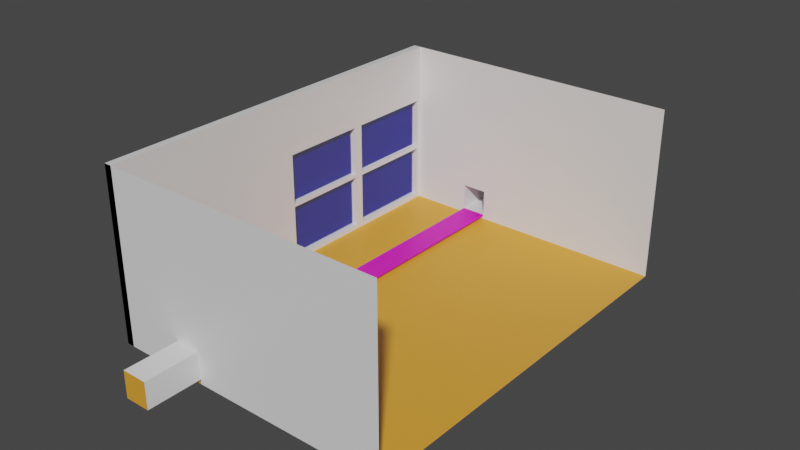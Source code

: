 # Source: shop2.blend  (saved by Blender 2.91.10; exported with 4.5.12 LTS)
import bpy
from mathutils import Matrix  # noqa: F401  (used for matrix-valued properties, if any)

bpy.ops.wm.read_factory_settings(use_empty=True)
scene = bpy.context.scene
scene.name = 'Scene'

# ---- collections
col_collection = bpy.data.collections.new('Collection'); scene.collection.children.link(col_collection)

# ---- materials (node trees are filled in below, after node groups)
mat_material = bpy.data.materials.new('Material')
mat_material.alpha_threshold = 0.0
mat_material.use_transparent_shadow = False
mat_material.line_color = (0.0, 0.0, 0.0, 1.0)
mat_material_001 = bpy.data.materials.new('Material.001')
mat_material_001.use_transparent_shadow = False
mat_material_002 = bpy.data.materials.new('Material.002')
mat_material_002.use_transparent_shadow = False
mat_material_003 = bpy.data.materials.new('Material.003')
mat_material_003.use_transparent_shadow = False

# ---- material node trees
mat_material.use_nodes = True; mat_material.node_tree.nodes.clear()
_N = mat_material.node_tree.nodes; _L = mat_material.node_tree.links
n0 = _N.new('ShaderNodeOutputMaterial'); n0.name = 'Material Output'; n0.location = (300, 300)
n1 = _N.new('ShaderNodeBsdfPrincipled'); n1.name = 'Principled BSDF'; n1.location = (10, 300)
n1.distribution = 'GGX'
n1.subsurface_method = 'BURLEY'
n1.inputs[2].default_value = 0.4
n1.inputs[3].default_value = 1.45
n1.inputs[27].default_value = (0.0, 0.0, 0.0, 1.0)
n1.inputs[28].default_value = 1.0
_L.new(n1.outputs[0], n0.inputs[0])
n0.is_active_output = True
mat_material_001.use_nodes = True; mat_material_001.node_tree.nodes.clear()
_N = mat_material_001.node_tree.nodes; _L = mat_material_001.node_tree.links
n0 = _N.new('ShaderNodeBsdfPrincipled'); n0.name = 'Principled BSDF'; n0.location = (10, 300)
n0.distribution = 'GGX'
n0.subsurface_method = 'BURLEY'
n0.inputs[0].default_value = (0.8, 0.348, 0.03479, 1.0)
n0.inputs[3].default_value = 1.45
n0.inputs[27].default_value = (0.0, 0.0, 0.0, 1.0)
n0.inputs[28].default_value = 1.0
n1 = _N.new('ShaderNodeOutputMaterial'); n1.name = 'Material Output'; n1.location = (300, 300)
_L.new(n0.outputs[0], n1.inputs[0])
n1.is_active_output = True
mat_material_002.use_nodes = True; mat_material_002.node_tree.nodes.clear()
_N = mat_material_002.node_tree.nodes; _L = mat_material_002.node_tree.links
n0 = _N.new('ShaderNodeBsdfPrincipled'); n0.name = 'Principled BSDF'; n0.location = (10, 300)
n0.distribution = 'GGX'
n0.subsurface_method = 'BURLEY'
n0.inputs[0].default_value = (0.005086, 0.0, 0.8, 1.0)
n0.inputs[3].default_value = 1.45
n0.inputs[4].default_value = 0.2995
n0.inputs[27].default_value = (0.0, 0.0, 0.0, 1.0)
n0.inputs[28].default_value = 1.0
n1 = _N.new('ShaderNodeOutputMaterial'); n1.name = 'Material Output'; n1.location = (300, 300)
_L.new(n0.outputs[0], n1.inputs[0])
n1.is_active_output = True
mat_material_003.use_nodes = True; mat_material_003.node_tree.nodes.clear()
_N = mat_material_003.node_tree.nodes; _L = mat_material_003.node_tree.links
n0 = _N.new('ShaderNodeBsdfPrincipled'); n0.name = 'Principled BSDF'; n0.location = (10, 300)
n0.distribution = 'GGX'
n0.subsurface_method = 'BURLEY'
n0.inputs[0].default_value = (0.8, 0.007772, 0.5223, 1.0)
n0.inputs[3].default_value = 1.45
n0.inputs[27].default_value = (0.0, 0.0, 0.0, 1.0)
n0.inputs[28].default_value = 1.0
n1 = _N.new('ShaderNodeOutputMaterial'); n1.name = 'Material Output'; n1.location = (300, 300)
_L.new(n0.outputs[0], n1.inputs[0])
n1.is_active_output = True

# ---- world
world_world = bpy.data.worlds.new('World'); scene.world = world_world
world_world.use_nodes = True; world_world.node_tree.nodes.clear()
_N = world_world.node_tree.nodes; _L = world_world.node_tree.links
n0 = _N.new('ShaderNodeOutputWorld'); n0.name = 'World Output'; n0.location = (300, 300)
n1 = _N.new('ShaderNodeBackground'); n1.name = 'Background'; n1.location = (10, 300)
n1.inputs[0].default_value = (0.05088, 0.05088, 0.05088, 1.0)
_L.new(n1.outputs[0], n0.inputs[0])
n0.is_active_output = True
world_world.color = (0.05088, 0.05088, 0.05088)
world_world.use_sun_shadow = False
world_world.sun_shadow_jitter_overblur = 0.0

# ---- meshes
me_cube = bpy.data.meshes.new('Cube')
me_cube.from_pydata([(1.682, 1.277, 1.0), (1.682, 1.277, -1.0), (1.682, -1.277, 1.0), (1.682, -1.277, -1.0), (-1.682, 1.277, 1.0), (-1.682, 1.277, -1.0), (-1.682, -1.277, 1.0), (-1.682, -1.277, -1.0), (-1.682, 0.6386, -1.0), (-1.682, 0.0, -1.0), (-1.682, -0.6386, -1.0), (-1.682, -0.6386, 1.0), (-1.682, 0.0, 1.0), (-1.682, 0.6386, 1.0), (1.682, -0.6386, -1.0), (1.682, 0.0, -1.0), (1.682, 0.6386, -1.0), (1.682, 1.277, -0.2797), (1.682, 1.277, -0.9463), (-1.682, -1.277, -0.9463), (-1.682, -1.277, -0.2797), (1.682, -1.277, -0.2797), (1.682, -1.277, -0.9463), (-1.682, 1.277, -0.2797), (-1.682, 1.277, -0.9463), (-0.8681, 1.277, -0.9463), (-0.8681, -0.6386, -1.0), (-1.682, 0.0, -0.2797), (-1.682, 0.0, -0.9463), (-1.682, 0.6386, -0.2797), (-1.682, 0.6069, -1.0), (-1.682, 0.03168, -1.0), (-1.682, 0.03168, 1.0), (-1.682, 0.6069, 1.0), (1.682, 0.03168, -1.0), (1.682, 0.6069, -1.0), (-1.682, 0.03168, -0.9463), (-1.682, 0.6069, -0.9463), (-1.682, 0.03168, -0.2797), (-1.682, 0.6069, -0.2797), (1.682, 1.277, -0.3193), (-1.682, -1.277, -0.3193), (1.682, -1.277, -0.3193), (-1.682, 1.277, -0.3193), (-0.5716, -0.6386, -1.0), (-1.682, 0.0, -0.3193), (-1.682, 0.03168, -0.3193), (-1.682, 0.6069, -0.3193), (-1.682, 0.6684, 1.0), (-1.682, 1.247, 1.0), (1.682, 0.6684, -1.0), (1.682, 1.247, -1.0), (-1.682, 1.247, -1.0), (-1.682, 0.6684, -1.0), (-1.682, 0.6684, -0.9463), (-1.682, 1.247, -0.9463), (-1.682, 0.6684, -0.2797), (-1.682, 1.247, -0.2797), (-1.682, 0.6684, -0.3193), (-1.682, 1.247, -0.3193), (-1.682, 1.277, -0.9463), (-1.682, 1.277, -1.0), (-1.682, 0.6684, -1.0), (-1.682, 0.6386, -1.0), (-1.682, 0.03168, -1.0), (-1.682, 0.0, -1.0), (-1.682, 0.0, -0.9463), (-0.8681, -2.98e-08, -1.0), (-1.682, 1.277, -0.3193), (-1.682, 0.0, -0.3193), (-0.5716, -2.98e-08, -1.0), (-1.682, 0.6069, -0.9463), (-1.682, 0.6069, -0.2797), (-1.682, 0.6386, -0.2797), (-1.682, 1.247, -0.9463), (-1.682, 1.247, -0.2797), (-1.682, 1.277, -0.2797), (-1.682, 0.6069, -1.0), (-1.682, 0.03168, -0.9463), (-1.682, 0.0, -0.2797), (-1.682, 0.03168, -0.2797), (-1.682, 0.03168, -0.3193), (-1.682, 0.6069, -0.3193), (-1.682, 1.247, -0.3193), (-1.682, 1.247, -1.0), (-1.682, 0.6684, -0.9463), (-1.682, 0.6684, -0.2797), (-1.682, 0.6684, -0.3193), (-1.682, -1.277, 0.3602), (1.682, 1.277, 0.3602), (1.682, -1.277, 0.3602), (-1.682, 1.277, 0.3602), (-0.8681, 0.6386, -1.0), (-0.5716, 0.6386, -1.0), (-0.5716, 1.277, 1.0), (-0.8681, 1.277, 1.0), (-0.5716, -1.277, -1.0), (-0.8681, -1.277, -1.0), (-0.8681, -1.277, 1.0), (1.682, 1.277, 0.3181), (1.682, -1.277, 0.3181), (-1.682, 1.277, 0.3181), (-0.5716, -1.277, 1.0), (-0.8681, 1.277, -1.0), (-0.5716, 1.277, -1.0), (-1.682, 0.03168, 0.3181), (-1.682, 0.6069, 0.3181), (-1.682, 0.6684, 0.3181), (-1.682, 1.247, 0.3181), (-1.682, -1.277, 0.3181), (-1.592, -0.6386, -1.0), (-1.592, -1.277, -1.0), (-1.592, -1.277, 0.3602), (-1.592, -1.277, 1.0), (-1.592, 1.247, 1.0), (-1.592, 1.277, 1.0), (-1.592, 0.0, -1.0), (-1.592, -0.6386, 1.0), (-1.592, 0.0, 1.0), (-1.592, 0.6069, 1.0), (-1.592, 0.6386, 1.0), (-1.592, -0.6386, -0.9463), (-1.592, 0.0, -0.9463), (-1.592, -1.277, -0.9463), (-1.592, -1.277, -0.3193), (-1.592, -1.277, -0.2797), (-1.592, 1.277, 0.3181), (-1.592, 1.277, -0.2797), (-1.592, -0.6386, 0.3181), (-1.592, -0.6386, -0.2797), (-1.592, -0.6386, -0.3193), (-1.592, 0.0, 0.3181), (-1.592, 0.0, -0.2797), (-1.592, 0.0, -0.3193), (-1.592, 0.6386, 0.3181), (-1.592, 0.6386, -0.2797), (-1.592, 0.6069, -0.2797), (-1.592, 1.247, -0.2797), (-1.592, 0.03168, 1.0), (-1.592, 0.03168, -0.2797), (-1.592, 0.03168, 0.3181), (-1.592, 0.6069, 0.3181), (-1.592, 0.6684, 1.0), (-1.592, 0.6684, -0.2797), (-1.592, 0.6684, 0.3181), (-1.592, 1.247, 0.3181), (-1.592, 1.277, -0.9463), (-1.592, 1.277, -1.0), (-1.592, 0.6684, -1.0), (-1.592, 0.6386, -1.0), (-1.592, 0.03168, -1.0), (-1.592, 0.0, -1.0), (-1.592, 0.0, -0.9463), (-1.592, 0.6386, -0.9463), (-1.592, 1.277, -0.3193), (-1.592, 0.0, -0.3193), (-1.592, 0.6386, -0.3193), (-1.592, 0.6069, -0.9463), (-1.592, 0.6069, -0.2797), (-1.592, 0.6386, -0.2797), (-1.592, 1.247, -0.9463), (-1.592, 1.247, -0.2797), (-1.592, 1.277, -0.2797), (-1.592, 0.6069, -1.0), (-1.592, 0.03168, -0.9463), (-1.592, 0.0, -0.2797), (-1.592, 0.03168, -0.2797), (-1.592, 0.03168, -0.3193), (-1.592, 0.6069, -0.3193), (-1.592, 1.247, -0.3193), (-1.592, 1.247, -1.0), (-1.592, 0.6684, -0.9463), (-1.592, 0.6684, -0.2797), (-1.592, 0.6684, -0.3193), (-1.592, -1.277, 0.3181), (-1.592, 1.277, 0.3602), (-1.592, -0.6386, 0.3602), (-1.592, 0.0, 0.3602), (-1.592, 0.6386, 0.3602), (-1.592, 0.03168, 0.3602), (-1.592, 0.6069, 0.3602), (-1.592, 0.6684, 0.3602), (-1.592, 1.247, 0.3602), (-0.5716, 1.277, -0.9463), (-0.8681, 1.277, -0.2797), (-0.5716, 1.277, -0.2797), (-0.5716, -1.277, -0.9463), (-0.8681, -1.277, -0.9463), (-0.5716, -1.277, -0.2797), (-0.8681, -1.277, -0.2797), (-0.5716, 0.6069, -1.0), (-0.8681, 0.6069, -1.0), (-0.5716, 0.03168, -1.0), (-0.8681, 0.03168, -1.0), (-0.5716, -1.277, -0.3193), (-0.8681, -1.277, -0.3193), (-0.8681, 1.277, -0.3193), (-0.5716, 1.277, -0.3193), (-0.5716, 1.247, -1.0), (-0.8681, 1.247, -1.0), (-0.5716, 0.6684, -1.0), (-0.8681, 0.6684, -1.0), (-0.8681, 1.277, 0.3602), (-0.5716, 1.277, 0.3602), (-0.5716, -1.277, 0.3602), (-0.8681, -1.277, 0.3602), (-0.5716, -1.277, 0.3181), (-0.8681, -1.277, 0.3181), (-0.8681, 1.277, 0.3181), (-0.5716, 1.277, 0.3181), (1.682, 1.277, -0.6328), (-1.682, 1.277, -0.6328), (-1.682, 1.247, -0.6328), (-1.682, 1.277, -0.6328), (-1.682, 1.247, -0.6328), (-1.592, 1.277, -0.6328), (-1.592, 1.247, -0.6328), (-0.8681, 1.277, -0.6328), (-0.5716, 1.277, -0.6328), (1.682, -1.277, -0.6328), (-1.682, 0.0, -0.6328), (-1.682, 0.03168, -0.6328), (-1.682, -1.277, -0.6328), (-1.682, 0.0, -0.6328), (-1.682, 0.03168, -0.6328), (-1.592, -0.6386, -0.6328), (-1.592, 0.0, -0.6328), (-1.592, -1.277, -0.6328), (-1.592, 0.0, -0.6328), (-1.592, 0.03168, -0.6328), (-0.5716, -1.277, -0.6328), (-0.8681, -1.277, -0.6328), (-0.8681, 1.63, -0.9463), (-0.5716, 1.63, -0.9463), (-0.8681, 1.63, -0.6328), (-0.5716, 1.63, -0.6328), (-0.5716, -1.632, -0.9463), (-0.8681, -1.632, -0.9463), (-0.5716, -1.632, -0.6328), (-0.8681, -1.632, -0.6328), (-1.665, 0.03168, 0.3181), (-1.665, 0.03168, -0.2797), (-1.665, 0.6069, 0.3181), (-1.665, 0.6069, -0.2797), (-1.665, 0.6684, 0.3181), (-1.665, 0.6684, -0.2797), (-1.665, 1.247, 0.3181), (-1.665, 1.247, -0.2797), (-1.665, 0.03168, -0.9463), (-1.665, 0.6069, -0.9463), (-1.665, 0.03168, -0.2797), (-1.665, 0.6069, -0.2797), (-1.665, 0.03168, -0.6328), (-1.665, 0.6069, -0.3193), (-1.665, 0.03168, -0.3193), (-1.665, 0.6684, -0.9463), (-1.665, 1.247, -0.9463), (-1.665, 0.6684, -0.2797), (-1.665, 1.247, -0.2797), (-1.665, 0.6684, -0.3193), (-1.665, 1.247, -0.3193), (-1.665, 1.247, -0.6328), (-0.8681, 1.277, -1.0), (-0.5716, 1.277, -1.0), (-0.8681, -1.277, -1.0), (-0.5716, -1.277, -1.0), (-0.5716, 0.6386, -1.0), (-0.8681, 0.6386, -1.0), (-0.5716, -2.98e-08, -1.0), (-0.8681, -2.98e-08, -1.0), (-0.5716, -0.6386, -1.0), (-0.8681, -0.6386, -1.0), (-0.5716, 0.6069, -1.0), (-0.8681, 0.6069, -1.0), (-0.5716, 0.03168, -1.0), (-0.8681, 0.03168, -1.0), (-0.5716, 1.247, -1.0), (-0.8681, 1.247, -1.0), (-0.5716, 0.6684, -1.0), (-0.8681, 0.6684, -1.0), (-0.8681, 1.277, -0.9665), (-0.5716, 1.277, -0.9665), (-0.5716, -1.277, -0.9665), (-0.8681, -1.277, -0.9665)], [], [(205, 88, 6, 98), (56, 143, 135, 29), (44, 96, 3, 14), (203, 89, 0, 94), (200, 93, 16, 50), (192, 70, 15, 34), (70, 44, 14, 15), (83, 169, 173, 87), (33, 119, 120, 13), (9, 65, 66, 28), (59, 83, 87, 58), (75, 161, 162, 76), (11, 117, 118, 12), (29, 135, 136, 39), (39, 136, 141, 106), (104, 1, 18, 183), (197, 40, 17, 185), (30, 77, 64, 31), (45, 69, 79, 27), (97, 7, 19, 187), (195, 41, 20, 189), (27, 79, 80, 38), (8, 63, 77, 30), (220, 223, 69, 45), (36, 78, 71, 37), (6, 113, 117, 11), (93, 190, 35, 16), (190, 192, 34, 35), (56, 86, 75, 57), (231, 222, 41, 195), (23, 76, 68, 43), (218, 210, 40, 197), (105, 140, 139, 38), (72, 158, 159, 73), (29, 73, 86, 56), (54, 85, 74, 55), (24, 60, 61, 5), (47, 82, 81, 46), (57, 75, 76, 23), (31, 64, 65, 9), (104, 198, 51, 1), (198, 200, 50, 51), (73, 159, 172, 86), (85, 171, 160, 74), (220, 226, 122, 28), (223, 228, 155, 69), (48, 142, 114, 49), (213, 215, 146, 60), (20, 125, 174, 109), (13, 120, 142, 48), (49, 114, 115, 4), (38, 139, 132, 27), (65, 151, 152, 66), (4, 115, 175, 91), (101, 126, 127, 23), (38, 80, 72, 39), (5, 61, 84, 52), (58, 87, 85, 54), (221, 224, 78, 36), (52, 84, 62, 53), (211, 213, 60, 24), (53, 62, 63, 8), (212, 214, 83, 59), (37, 71, 82, 47), (39, 72, 73, 29), (60, 146, 147, 61), (109, 174, 112, 88), (57, 137, 145, 108), (88, 112, 113, 6), (41, 124, 125, 20), (32, 138, 119, 33), (209, 99, 89, 203), (107, 144, 143, 56), (207, 109, 88, 205), (189, 20, 109, 207), (7, 111, 123, 19), (185, 17, 99, 209), (12, 118, 138, 32), (69, 155, 165, 79), (91, 175, 126, 101), (76, 162, 154, 68), (182, 175, 115, 114), (112, 176, 117, 113), (176, 177, 118, 117), (180, 178, 120, 119), (110, 116, 122, 121), (130, 133, 132, 129), (111, 110, 121, 123), (124, 130, 129, 125), (177, 179, 138, 118), (179, 180, 119, 138), (227, 225, 130, 124), (225, 226, 133, 130), (178, 181, 142, 120), (181, 182, 114, 142), (163, 149, 153, 157), (168, 156, 159, 158), (170, 147, 146, 160), (169, 154, 162, 161), (155, 167, 166, 165), (167, 168, 158, 166), (151, 150, 164, 152), (150, 163, 157, 164), (228, 229, 167, 155), (216, 215, 154, 169), (157, 153, 156, 168), (153, 171, 173, 156), (156, 173, 172, 159), (173, 169, 161, 172), (149, 148, 171, 153), (148, 170, 160, 171), (144, 145, 182, 181), (134, 144, 181, 178), (140, 141, 180, 179), (131, 140, 179, 177), (141, 134, 178, 180), (128, 131, 177, 176), (174, 128, 176, 112), (145, 126, 175, 182), (137, 127, 126, 145), (125, 129, 128, 174), (129, 132, 131, 128), (136, 135, 134, 141), (132, 139, 140, 131), (135, 143, 144, 134), (106, 141, 140, 105), (87, 173, 171, 85), (214, 216, 169, 83), (108, 145, 144, 107), (222, 227, 124, 41), (78, 164, 157, 71), (79, 165, 166, 80), (80, 166, 158, 72), (224, 229, 164, 78), (27, 132, 133, 45), (23, 127, 137, 57), (71, 157, 168, 82), (28, 122, 116, 9), (23, 184, 208, 101), (184, 185, 209, 208), (21, 188, 206, 100), (188, 189, 207, 206), (100, 206, 204, 90), (206, 207, 205, 204), (101, 208, 202, 91), (208, 209, 203, 202), (52, 53, 201, 199), (192, 274, 268, 70), (5, 52, 199, 103), (193, 275, 273, 191), (211, 217, 196, 43), (217, 218, 197, 196), (219, 230, 194, 42), (230, 231, 195, 194), (30, 31, 193, 191), (201, 279, 277, 199), (8, 30, 191, 92), (67, 269, 275, 193), (42, 194, 188, 21), (194, 195, 189, 188), (3, 96, 186, 22), (43, 196, 184, 23), (196, 197, 185, 184), (5, 103, 25, 24), (103, 104, 183, 25), (9, 10, 26, 67), (96, 265, 264, 97), (31, 9, 67, 193), (44, 270, 265, 96), (53, 8, 92, 201), (70, 268, 270, 44), (91, 202, 95, 4), (202, 203, 94, 95), (10, 7, 97, 26), (97, 264, 271, 26), (90, 204, 102, 2), (204, 205, 98, 102), (25, 232, 234, 217), (24, 25, 217, 211), (74, 160, 216, 214), (160, 146, 215, 216), (55, 74, 214, 212), (43, 68, 213, 211), (68, 154, 215, 213), (183, 18, 210, 218), (186, 236, 238, 230), (22, 186, 230, 219), (81, 167, 229, 224), (19, 123, 227, 222), (152, 164, 229, 228), (121, 122, 226, 225), (123, 121, 225, 227), (46, 81, 224, 221), (66, 152, 228, 223), (45, 133, 226, 220), (187, 19, 222, 231), (28, 66, 223, 220), (232, 233, 235, 234), (183, 233, 232, 25), (218, 235, 233, 183), (217, 234, 235, 218), (236, 237, 239, 238), (187, 237, 236, 186), (231, 239, 237, 187), (230, 238, 239, 231), (242, 240, 241, 250, 251, 243), (244, 245, 257, 258, 247, 246), (255, 256, 261, 260, 259), (252, 248, 249, 253, 254), (139, 166, 250, 241), (158, 136, 243, 251), (168, 167, 254, 253), (172, 257, 245, 143), (137, 247, 258, 161), (161, 258, 257, 172), (97, 187, 186, 96), (277, 279, 278, 276), (262, 277, 276, 263), (273, 275, 274, 272), (267, 273, 272, 266), (269, 271, 270, 268), (275, 269, 268, 274), (279, 267, 266, 278), (271, 264, 265, 270), (198, 276, 278, 200), (190, 272, 274, 192), (92, 267, 279, 201), (199, 277, 262, 103), (191, 273, 267, 92), (200, 278, 266, 93), (103, 262, 263, 104), (104, 263, 276, 198), (93, 266, 272, 190), (26, 271, 269, 67), (187, 186, 282, 283), (281, 280, 283, 282), (183, 25, 280, 281), (25, 187, 283, 280), (186, 183, 281, 282), (25, 187, 186, 183)])
me_cube.polygons.foreach_set('material_index', [0, 0, 1, 0, 1, 1, 1, 0, 0, 0, 0, 0, 0, 0, 0, 0, 0, 0, 0, 0, 0, 0, 0, 0, 0, 0, 1, 1, 0, 0, 0, 0, 0, 0, 0, 0, 0, 0, 0, 0, 1, 1, 0, 0, 0, 0, 0, 0, 0, 0, 0, 0, 0, 0, 0, 0, 0, 0, 0, 0, 0, 0, 0, 0, 0, 0, 0, 0, 0, 0, 0, 0, 0, 0, 0, 0, 0, 0, 0, 0, 0, 0, 0, 0, 0, 0, 0, 0, 0, 0, 0, 0, 0, 0, 0, 0, 0, 0, 0, 0, 0, 0, 0, 0, 0, 0, 0, 0, 0, 0, 0, 0, 0, 0, 0, 0, 0, 0, 0, 0, 0, 0, 0, 0, 0, 0, 0, 0, 0, 0, 0, 0, 0, 0, 0, 0, 0, 0, 0, 0, 0, 0, 0, 0, 0, 0, 1, 1, 1, 1, 0, 0, 0, 0, 1, 1, 1, 1, 0, 0, 0, 0, 0, 0, 0, 1, 1, 1, 1, 1, 1, 0, 0, 1, 1, 0, 0, 0, 0, 0, 0, 0, 0, 0, 0, 0, 0, 0, 0, 0, 0, 0, 0, 0, 0, 0, 0, 0, 0, 0, 0, 1, 0, 0, 0, 2, 2, 2, 2, 0, 0, 0, 0, 0, 0, 1, 1, 1, 1, 1, 1, 1, 1, 1, 1, 1, 1, 1, 1, 1, 0, 1, 1, 1, 1, 3, 0, 3, 3, 3])
_uv = me_cube.uv_layers.new(name='UVMap')
_uv.uv.foreach_set('vector', [0.545, 0.9844, 0.545, 1.0, 0.625, 1.0, 0.625, 0.9844, 0.465, 0.2083, 0.465, 0.2083, 0.465, 0.1875, 0.465, 0.1875, 0.2239, 0.6875, 0.2239, 0.75, 0.375, 0.75, 0.375, 0.6875, 0.545, 0.3489, 0.545, 0.5, 0.625, 0.5, 0.625, 0.3489, 0.2239, 0.5417, 0.2239, 0.5625, 0.375, 0.5625, 0.375, 0.5417, 0.2239, 0.6042, 0.2239, 0.625, 0.375, 0.625, 0.375, 0.6042, 0.2239, 0.625, 0.2239, 0.6875, 0.375, 0.6875, 0.375, 0.625, 0.0, 0.0, 0.0, 0.0, 0.0, 0.0, 0.0, 0.0, 0.0, 0.0, 0.0, 0.0, 0.0, 0.0, 0.0, 0.0, 0.375, 0.125, 0.375, 0.125, 0.3817, 0.125, 0.3817, 0.125, 0.0, 0.0, 0.0, 0.0, 0.0, 0.0, 0.0, 0.0, 0.465, 0.2292, 0.465, 0.2292, 0.465, 0.25, 0.465, 0.25, 0.0, 0.0, 0.0, 0.0, 0.0, 0.0, 0.0, 0.0, 0.465, 0.1875, 0.465, 0.1875, 0.465, 0.1667, 0.465, 0.1667, 0.0, 0.0, 0.0, 0.0, 0.0, 0.0, 0.0, 0.0, 0.375, 0.3489, 0.375, 0.5, 0.3817, 0.5, 0.3817, 0.3489, 0.4601, 0.3489, 0.4601, 0.5, 0.465, 0.5, 0.465, 0.3489, 0.125, 0.5833, 0.125, 0.5833, 0.125, 0.6042, 0.125, 0.6042, 0.4601, 0.125, 0.4601, 0.125, 0.465, 0.125, 0.465, 0.125, 0.375, 0.9844, 0.375, 1.0, 0.3817, 1.0, 0.3817, 0.9844, 0.4601, 0.9844, 0.4601, 1.0, 0.465, 1.0, 0.465, 0.9844, 0.465, 0.125, 0.465, 0.125, 0.465, 0.1458, 0.465, 0.1458, 0.125, 0.5625, 0.125, 0.5625, 0.125, 0.5833, 0.125, 0.5833, 0.4209, 0.125, 0.4209, 0.125, 0.4601, 0.125, 0.4601, 0.125, 0.0, 0.0, 0.0, 0.0, 0.0, 0.0, 0.0, 0.0, 0.0, 0.0, 0.0, 0.0, 0.0, 0.0, 0.0, 0.0, 0.2239, 0.5625, 0.2239, 0.5833, 0.375, 0.5833, 0.375, 0.5625, 0.2239, 0.5833, 0.2239, 0.6042, 0.375, 0.6042, 0.375, 0.5833, 0.465, 0.2083, 0.465, 0.2083, 0.465, 0.2292, 0.465, 0.2292, 0.4209, 0.9844, 0.4209, 1.0, 0.4601, 1.0, 0.4601, 0.9844, 0.465, 0.25, 0.465, 0.25, 0.4601, 0.25, 0.4601, 0.25, 0.4209, 0.3489, 0.4209, 0.5, 0.4601, 0.5, 0.4601, 0.3489, 0.0, 0.0, 0.0, 0.0, 0.0, 0.0, 0.0, 0.0, 0.465, 0.1667, 0.465, 0.1667, 0.465, 0.1875, 0.465, 0.1875, 0.465, 0.1875, 0.465, 0.1875, 0.465, 0.2083, 0.465, 0.2083, 0.0, 0.0, 0.0, 0.0, 0.0, 0.0, 0.0, 0.0, 0.3817, 0.25, 0.3817, 0.25, 0.375, 0.25, 0.375, 0.25, 0.0, 0.0, 0.0, 0.0, 0.0, 0.0, 0.0, 0.0, 0.465, 0.2292, 0.465, 0.2292, 0.465, 0.25, 0.465, 0.25, 0.125, 0.6042, 0.125, 0.6042, 0.125, 0.625, 0.125, 0.625, 0.2239, 0.5, 0.2239, 0.5208, 0.375, 0.5208, 0.375, 0.5, 0.2239, 0.5208, 0.2239, 0.5417, 0.375, 0.5417, 0.375, 0.5208, 0.465, 0.1875, 0.465, 0.1875, 0.465, 0.2083, 0.465, 0.2083, 0.0, 0.0, 0.0, 0.0, 0.0, 0.0, 0.0, 0.0, 0.4209, 0.125, 0.4209, 0.125, 0.3817, 0.125, 0.3817, 0.125, 0.4209, 0.125, 0.4209, 0.125, 0.4601, 0.125, 0.4601, 0.125, 0.0, 0.0, 0.0, 0.0, 0.0, 0.0, 0.0, 0.0, 0.4209, 0.25, 0.4209, 0.25, 0.3817, 0.25, 0.3817, 0.25, 0.465, 1.0, 0.465, 1.0, 0.5398, 1.0, 0.5398, 1.0, 0.0, 0.0, 0.0, 0.0, 0.0, 0.0, 0.0, 0.0, 0.0, 0.0, 0.0, 0.0, 0.0, 0.0, 0.0, 0.0, 0.465, 0.1458, 0.465, 0.1458, 0.465, 0.125, 0.465, 0.125, 0.375, 0.125, 0.375, 0.125, 0.3817, 0.125, 0.3817, 0.125, 0.625, 0.25, 0.625, 0.25, 0.545, 0.25, 0.545, 0.25, 0.5398, 0.25, 0.5398, 0.25, 0.465, 0.25, 0.465, 0.25, 0.465, 0.1458, 0.465, 0.1458, 0.465, 0.1667, 0.465, 0.1667, 0.125, 0.5, 0.125, 0.5, 0.125, 0.5208, 0.125, 0.5208, 0.0, 0.0, 0.0, 0.0, 0.0, 0.0, 0.0, 0.0, 0.0, 0.0, 0.0, 0.0, 0.0, 0.0, 0.0, 0.0, 0.125, 0.5208, 0.125, 0.5208, 0.125, 0.5417, 0.125, 0.5417, 0.4209, 0.25, 0.4209, 0.25, 0.3817, 0.25, 0.3817, 0.25, 0.125, 0.5417, 0.125, 0.5417, 0.125, 0.5625, 0.125, 0.5625, 0.0, 0.0, 0.0, 0.0, 0.0, 0.0, 0.0, 0.0, 0.0, 0.0, 0.0, 0.0, 0.0, 0.0, 0.0, 0.0, 0.465, 0.1667, 0.465, 0.1667, 0.465, 0.1875, 0.465, 0.1875, 0.3817, 0.25, 0.3817, 0.25, 0.375, 0.25, 0.375, 0.25, 0.5398, 1.0, 0.5398, 1.0, 0.545, 1.0, 0.545, 1.0, 0.0, 0.0, 0.0, 0.0, 0.0, 0.0, 0.0, 0.0, 0.545, 1.0, 0.545, 1.0, 0.625, 1.0, 0.625, 1.0, 0.4601, 1.0, 0.4601, 1.0, 0.465, 1.0, 0.465, 1.0, 0.0, 0.0, 0.0, 0.0, 0.0, 0.0, 0.0, 0.0, 0.5398, 0.3489, 0.5398, 0.5, 0.545, 0.5, 0.545, 0.3489, 0.0, 0.0, 0.0, 0.0, 0.0, 0.0, 0.0, 0.0, 0.5398, 0.9844, 0.5398, 1.0, 0.545, 1.0, 0.545, 0.9844, 0.465, 0.9844, 0.465, 1.0, 0.5398, 1.0, 0.5398, 0.9844, 0.375, 1.0, 0.375, 1.0, 0.3817, 1.0, 0.3817, 1.0, 0.465, 0.3489, 0.465, 0.5, 0.5398, 0.5, 0.5398, 0.3489, 0.0, 0.0, 0.0, 0.0, 0.0, 0.0, 0.0, 0.0, 0.4601, 0.125, 0.4601, 0.125, 0.465, 0.125, 0.465, 0.125, 0.545, 0.25, 0.545, 0.25, 0.5398, 0.25, 0.5398, 0.25, 0.465, 0.25, 0.465, 0.25, 0.4601, 0.25, 0.4601, 0.25, 0.545, 0.2292, 0.545, 0.25, 0.625, 0.25, 0.625, 0.2292, 0.545, 0.0, 0.545, 0.0625, 0.625, 0.0625, 0.625, 0.0, 0.545, 0.0625, 0.545, 0.125, 0.625, 0.125, 0.625, 0.0625, 0.545, 0.1667, 0.545, 0.1875, 0.625, 0.1875, 0.625, 0.1667, 0.375, 0.0625, 0.375, 0.125, 0.3817, 0.125, 0.3817, 0.0625, 0.4601, 0.0625, 0.4601, 0.125, 0.465, 0.125, 0.465, 0.0625, 0.375, 0.0, 0.375, 0.0625, 0.3817, 0.0625, 0.3817, 0.0, 0.4601, 0.0, 0.4601, 0.0625, 0.465, 0.0625, 0.465, 0.0, 0.545, 0.125, 0.545, 0.1458, 0.625, 0.1458, 0.625, 0.125, 0.545, 0.1458, 0.545, 0.1667, 0.625, 0.1667, 0.625, 0.1458, 0.4209, 0.0, 0.4209, 0.0625, 0.4601, 0.0625, 0.4601, 0.0, 0.4209, 0.0625, 0.4209, 0.125, 0.4601, 0.125, 0.4601, 0.0625, 0.545, 0.1875, 0.545, 0.2083, 0.625, 0.2083, 0.625, 0.1875, 0.545, 0.2083, 0.545, 0.2292, 0.625, 0.2292, 0.625, 0.2083, 0.375, 0.1667, 0.375, 0.1875, 0.3817, 0.1875, 0.3817, 0.1667, 0.4601, 0.1667, 0.4601, 0.1875, 0.465, 0.1875, 0.465, 0.1667, 0.375, 0.2292, 0.375, 0.25, 0.3817, 0.25, 0.3817, 0.2292, 0.4601, 0.2292, 0.4601, 0.25, 0.465, 0.25, 0.465, 0.2292, 0.4601, 0.125, 0.4601, 0.1458, 0.465, 0.1458, 0.465, 0.125, 0.4601, 0.1458, 0.4601, 0.1667, 0.465, 0.1667, 0.465, 0.1458, 0.375, 0.125, 0.375, 0.1458, 0.3817, 0.1458, 0.3817, 0.125, 0.375, 0.1458, 0.375, 0.1667, 0.3817, 0.1667, 0.3817, 0.1458, 0.4209, 0.125, 0.4209, 0.1458, 0.4601, 0.1458, 0.4601, 0.125, 0.4209, 0.2292, 0.4209, 0.25, 0.4601, 0.25, 0.4601, 0.2292, 0.3817, 0.1667, 0.3817, 0.1875, 0.4601, 0.1875, 0.4601, 0.1667, 0.3817, 0.1875, 0.3817, 0.2083, 0.4601, 0.2083, 0.4601, 0.1875, 0.4601, 0.1875, 0.4601, 0.2083, 0.465, 0.2083, 0.465, 0.1875, 0.4601, 0.2083, 0.4601, 0.2292, 0.465, 0.2292, 0.465, 0.2083, 0.375, 0.1875, 0.375, 0.2083, 0.3817, 0.2083, 0.3817, 0.1875, 0.375, 0.2083, 0.375, 0.2292, 0.3817, 0.2292, 0.3817, 0.2083, 0.5398, 0.2083, 0.5398, 0.2292, 0.545, 0.2292, 0.545, 0.2083, 0.5398, 0.1875, 0.5398, 0.2083, 0.545, 0.2083, 0.545, 0.1875, 0.5398, 0.1458, 0.5398, 0.1667, 0.545, 0.1667, 0.545, 0.1458, 0.5398, 0.125, 0.5398, 0.1458, 0.545, 0.1458, 0.545, 0.125, 0.5398, 0.1667, 0.5398, 0.1875, 0.545, 0.1875, 0.545, 0.1667, 0.5398, 0.0625, 0.5398, 0.125, 0.545, 0.125, 0.545, 0.0625, 0.5398, 0.0, 0.5398, 0.0625, 0.545, 0.0625, 0.545, 0.0, 0.5398, 0.2292, 0.5398, 0.25, 0.545, 0.25, 0.545, 0.2292, 0.465, 0.2292, 0.465, 0.25, 0.5398, 0.25, 0.5398, 0.2292, 0.465, 0.0, 0.465, 0.0625, 0.5398, 0.0625, 0.5398, 0.0, 0.465, 0.0625, 0.465, 0.125, 0.5398, 0.125, 0.5398, 0.0625, 0.465, 0.1667, 0.465, 0.1875, 0.5398, 0.1875, 0.5398, 0.1667, 0.465, 0.125, 0.465, 0.1458, 0.5398, 0.1458, 0.5398, 0.125, 0.465, 0.1875, 0.465, 0.2083, 0.5398, 0.2083, 0.5398, 0.1875, 0.0, 0.0, 0.0, 0.0, 0.0, 0.0, 0.0, 0.0, 0.0, 0.0, 0.0, 0.0, 0.0, 0.0, 0.0, 0.0, 0.0, 0.0, 0.0, 0.0, 0.0, 0.0, 0.0, 0.0, 0.0, 0.0, 0.0, 0.0, 0.0, 0.0, 0.0, 0.0, 0.4209, 1.0, 0.4209, 1.0, 0.4601, 1.0, 0.4601, 1.0, 0.0, 0.0, 0.0, 0.0, 0.0, 0.0, 0.0, 0.0, 0.465, 0.125, 0.465, 0.125, 0.465, 0.1458, 0.465, 0.1458, 0.465, 0.1458, 0.465, 0.1458, 0.465, 0.1667, 0.465, 0.1667, 0.0, 0.0, 0.0, 0.0, 0.0, 0.0, 0.0, 0.0, 0.465, 0.125, 0.465, 0.125, 0.4601, 0.125, 0.4601, 0.125, 0.465, 0.25, 0.465, 0.25, 0.465, 0.2292, 0.465, 0.2292, 0.0, 0.0, 0.0, 0.0, 0.0, 0.0, 0.0, 0.0, 0.3817, 0.125, 0.3817, 0.125, 0.375, 0.125, 0.375, 0.125, 0.465, 0.25, 0.465, 0.2656, 0.5398, 0.2656, 0.5398, 0.25, 0.465, 0.2656, 0.465, 0.3489, 0.5398, 0.3489, 0.5398, 0.2656, 0.465, 0.75, 0.465, 0.9011, 0.5398, 0.9011, 0.5398, 0.75, 0.465, 0.9011, 0.465, 0.9844, 0.5398, 0.9844, 0.5398, 0.9011, 0.5398, 0.75, 0.5398, 0.9011, 0.545, 0.9011, 0.545, 0.75, 0.5398, 0.9011, 0.5398, 0.9844, 0.545, 0.9844, 0.545, 0.9011, 0.5398, 0.25, 0.5398, 0.2656, 0.545, 0.2656, 0.545, 0.25, 0.5398, 0.2656, 0.5398, 0.3489, 0.545, 0.3489, 0.545, 0.2656, 0.125, 0.5208, 0.125, 0.5417, 0.1406, 0.5417, 0.1406, 0.5208, 0.2239, 0.6042, 0.2239, 0.6042, 0.2239, 0.625, 0.2239, 0.625, 0.125, 0.5, 0.125, 0.5208, 0.1406, 0.5208, 0.1406, 0.5, 0.1406, 0.6042, 0.1406, 0.6042, 0.1406, 0.5833, 0.1406, 0.5833, 0.4209, 0.25, 0.4209, 0.2656, 0.4601, 0.2656, 0.4601, 0.25, 0.4209, 0.2656, 0.4209, 0.3489, 0.4601, 0.3489, 0.4601, 0.2656, 0.4209, 0.75, 0.4209, 0.9011, 0.4601, 0.9011, 0.4601, 0.75, 0.4209, 0.9011, 0.4209, 0.9844, 0.4601, 0.9844, 0.4601, 0.9011, 0.125, 0.5833, 0.125, 0.6042, 0.1406, 0.6042, 0.1406, 0.5833, 0.1406, 0.5417, 0.1406, 0.5417, 0.1406, 0.5208, 0.1406, 0.5208, 0.125, 0.5625, 0.125, 0.5833, 0.1406, 0.5833, 0.1406, 0.5625, 0.1406, 0.625, 0.1406, 0.625, 0.1406, 0.6042, 0.1406, 0.6042, 0.4601, 0.75, 0.4601, 0.9011, 0.465, 0.9011, 0.465, 0.75, 0.4601, 0.9011, 0.4601, 0.9844, 0.465, 0.9844, 0.465, 0.9011, 0.375, 0.75, 0.375, 0.9011, 0.3817, 0.9011, 0.3817, 0.75, 0.4601, 0.25, 0.4601, 0.2656, 0.465, 0.2656, 0.465, 0.25, 0.4601, 0.2656, 0.4601, 0.3489, 0.465, 0.3489, 0.465, 0.2656, 0.375, 0.25, 0.375, 0.2656, 0.3817, 0.2656, 0.3817, 0.25, 0.375, 0.2656, 0.375, 0.3489, 0.3817, 0.3489, 0.3817, 0.2656, 0.125, 0.625, 0.125, 0.6875, 0.1406, 0.6875, 0.1406, 0.625, 0.375, 0.9011, 0.375, 0.9011, 0.375, 0.9844, 0.375, 0.9844, 0.125, 0.6042, 0.125, 0.625, 0.1406, 0.625, 0.1406, 0.6042, 0.2239, 0.6875, 0.2239, 0.6875, 0.2239, 0.75, 0.2239, 0.75, 0.125, 0.5417, 0.125, 0.5625, 0.1406, 0.5625, 0.1406, 0.5417, 0.2239, 0.625, 0.2239, 0.625, 0.2239, 0.6875, 0.2239, 0.6875, 0.545, 0.25, 0.545, 0.2656, 0.625, 0.2656, 0.625, 0.25, 0.545, 0.2656, 0.545, 0.3489, 0.625, 0.3489, 0.625, 0.2656, 0.125, 0.6875, 0.125, 0.75, 0.1406, 0.75, 0.1406, 0.6875, 0.1406, 0.75, 0.1406, 0.75, 0.1406, 0.6875, 0.1406, 0.6875, 0.545, 0.75, 0.545, 0.9011, 0.625, 0.9011, 0.625, 0.75, 0.545, 0.9011, 0.545, 0.9844, 0.625, 0.9844, 0.625, 0.9011, 0.3817, 0.2656, 0.3817, 0.2656, 0.4209, 0.2656, 0.4209, 0.2656, 0.3817, 0.25, 0.3817, 0.2656, 0.4209, 0.2656, 0.4209, 0.25, 0.0, 0.0, 0.0, 0.0, 0.0, 0.0, 0.0, 0.0, 0.3817, 0.2292, 0.3817, 0.25, 0.4209, 0.25, 0.4209, 0.2292, 0.0, 0.0, 0.0, 0.0, 0.0, 0.0, 0.0, 0.0, 0.4601, 0.25, 0.4601, 0.25, 0.4209, 0.25, 0.4209, 0.25, 0.4601, 0.25, 0.4601, 0.25, 0.4209, 0.25, 0.4209, 0.25, 0.3817, 0.3489, 0.3817, 0.5, 0.4209, 0.5, 0.4209, 0.3489, 0.3817, 0.9011, 0.3817, 0.9011, 0.4209, 0.9011, 0.4209, 0.9011, 0.3817, 0.75, 0.3817, 0.9011, 0.4209, 0.9011, 0.4209, 0.75, 0.0, 0.0, 0.0, 0.0, 0.0, 0.0, 0.0, 0.0, 0.3817, 1.0, 0.3817, 1.0, 0.4209, 1.0, 0.4209, 1.0, 0.3817, 0.125, 0.3817, 0.1458, 0.4209, 0.1458, 0.4209, 0.125, 0.3817, 0.0625, 0.3817, 0.125, 0.4209, 0.125, 0.4209, 0.0625, 0.3817, 0.0, 0.3817, 0.0625, 0.4209, 0.0625, 0.4209, 0.0, 0.0, 0.0, 0.0, 0.0, 0.0, 0.0, 0.0, 0.0, 0.3817, 0.125, 0.3817, 0.125, 0.4209, 0.125, 0.4209, 0.125, 0.4601, 0.125, 0.4601, 0.125, 0.4209, 0.125, 0.4209, 0.125, 0.3817, 0.9844, 0.3817, 1.0, 0.4209, 1.0, 0.4209, 0.9844, 0.3817, 0.125, 0.3817, 0.125, 0.4209, 0.125, 0.4209, 0.125, 0.3817, 0.2656, 0.3817, 0.3489, 0.4209, 0.3489, 0.4209, 0.2656, 0.3817, 0.3489, 0.3817, 0.3489, 0.3817, 0.2656, 0.3817, 0.2656, 0.4209, 0.3489, 0.4209, 0.3489, 0.3817, 0.3489, 0.3817, 0.3489, 0.4209, 0.2656, 0.4209, 0.2656, 0.4209, 0.3489, 0.4209, 0.3489, 0.3817, 0.9011, 0.3817, 0.9844, 0.4209, 0.9844, 0.4209, 0.9011, 0.3817, 0.9844, 0.3817, 0.9844, 0.3817, 0.9011, 0.3817, 0.9011, 0.4209, 0.9844, 0.4209, 0.9844, 0.3817, 0.9844, 0.3817, 0.9844, 0.4209, 0.9011, 0.4209, 0.9011, 0.4209, 0.9844, 0.4209, 0.9844, 0.0, 0.0, 0.0, 0.0, 0.0, 0.0, 0.0, 0.0, 0.0, 0.0, 0.0, 0.0, 0.0, 0.0, 0.0, 0.0, 0.0, 0.0, 0.0, 0.0, 0.0, 0.0, 0.0, 0.0, 0.0, 0.0, 0.0, 0.0, 0.0, 0.0, 0.0, 0.0, 0.0, 0.0, 0.0, 0.0, 0.0, 0.0, 0.0, 0.0, 0.0, 0.0, 0.0, 0.0, 0.0, 0.0, 0.0, 0.0, 0.0, 0.0, 0.0, 0.0, 0.0, 0.0, 0.0, 0.0, 0.0, 0.0, 0.0, 0.0, 0.4601, 0.1667, 0.4601, 0.1458, 0.4601, 0.1458, 0.4601, 0.1667, 0.0, 0.0, 0.0, 0.0, 0.0, 0.0, 0.0, 0.0, 0.0, 0.0, 0.0, 0.0, 0.0, 0.0, 0.0, 0.0, 0.465, 0.2292, 0.465, 0.2292, 0.465, 0.2083, 0.465, 0.2083, 0.375, 0.9844, 0.3817, 0.9844, 0.3817, 0.9011, 0.375, 0.9011, 0.1406, 0.5208, 0.1406, 0.5417, 0.2239, 0.5417, 0.2239, 0.5208, 0.1406, 0.5, 0.1406, 0.5208, 0.2239, 0.5208, 0.2239, 0.5, 0.1406, 0.5833, 0.1406, 0.6042, 0.2239, 0.6042, 0.2239, 0.5833, 0.1406, 0.5625, 0.1406, 0.5833, 0.2239, 0.5833, 0.2239, 0.5625, 0.1406, 0.625, 0.1406, 0.6875, 0.2239, 0.6875, 0.2239, 0.625, 0.1406, 0.6042, 0.1406, 0.625, 0.2239, 0.625, 0.2239, 0.6042, 0.1406, 0.5417, 0.1406, 0.5625, 0.2239, 0.5625, 0.2239, 0.5417, 0.1406, 0.6875, 0.1406, 0.75, 0.2239, 0.75, 0.2239, 0.6875, 0.2239, 0.5208, 0.2239, 0.5208, 0.2239, 0.5417, 0.2239, 0.5417, 0.2239, 0.5833, 0.2239, 0.5833, 0.2239, 0.6042, 0.2239, 0.6042, 0.1406, 0.5625, 0.1406, 0.5625, 0.1406, 0.5417, 0.1406, 0.5417, 0.1406, 0.5208, 0.1406, 0.5208, 0.1406, 0.5, 0.1406, 0.5, 0.1406, 0.5833, 0.1406, 0.5833, 0.1406, 0.5625, 0.1406, 0.5625, 0.2239, 0.5417, 0.2239, 0.5417, 0.2239, 0.5625, 0.2239, 0.5625, 0.375, 0.2656, 0.375, 0.2656, 0.375, 0.3489, 0.375, 0.3489, 0.2239, 0.5, 0.2239, 0.5, 0.2239, 0.5208, 0.2239, 0.5208, 0.2239, 0.5625, 0.2239, 0.5625, 0.2239, 0.5833, 0.2239, 0.5833, 0.1406, 0.6875, 0.1406, 0.6875, 0.1406, 0.625, 0.1406, 0.625, 0.3817, 0.9844, 0.3817, 0.9011, 0.3817, 0.9011, 0.3817, 0.9844, 0.3817, 0.3489, 0.3817, 0.2656, 0.3817, 0.9844, 0.3817, 0.9011, 0.3817, 0.3489, 0.3817, 0.2656, 0.3817, 0.2656, 0.3817, 0.3489, 0.0, 0.0, 0.0, 0.0, 0.0, 0.0, 0.0, 0.0, 0.0, 0.0, 0.0, 0.0, 0.0, 0.0, 0.0, 0.0, 0.3817, 0.2656, 0.3817, 0.9844, 0.0, 0.0, 0.3817, 0.3489])
me_cube.materials.append(mat_material)
me_cube.materials.append(mat_material_001)
me_cube.materials.append(mat_material_002)
me_cube.materials.append(mat_material_003)
me_cube.use_remesh_preserve_volume = False
me_cube.use_remesh_preserve_attributes = False
me_cube.use_mirror_vertex_groups = False
me_cube.update()

# ---- objects
ob_cube = bpy.data.objects.new('Cube', me_cube)

# ---- transforms, parenting, visibility, modifiers, constraints
ob_cube.location = (0.0, 0.0, 0.0)
ob_cube.scale = (1.782, 3.201, 1.782)
ob_cube.lock_rotations_4d = False
ob_cube.empty_display_type = 'ARROWS'
ob_cube.lineart.crease_threshold = 0.0

# ---- collection membership
col_collection.objects.link(ob_cube)

# ---- scene / render settings (as saved in the file)
scene.frame_start = 1; scene.frame_end = 250; scene.frame_set(1)
scene.render.engine = 'BLENDER_EEVEE_NEXT'
scene.cycles.use_denoising = False
scene.cycles.samples = 128
scene.cycles.sampling_pattern = 'TABULATED_SOBOL'
scene.cycles.use_adaptive_sampling = False
scene.cycles.use_light_tree = False
scene.view_settings.view_transform = 'Filmic'
bpy.context.view_layer.update()

# ---- added for rendering (the .blend has no active camera and no usable light): camera, sun
cam_auto = bpy.data.cameras.new('AutoCamera')
cam_auto.lens = 50.0
cam_auto.sensor_width = 36.0
cam_auto.clip_end = 1000.0
ob_auto_camera = bpy.data.objects.new('AutoCamera', cam_auto)
scene.collection.objects.link(ob_auto_camera)
ob_auto_camera.location = (11.6171, -13.9446, 9.2937)
ob_auto_camera.rotation_euler = (1.09748, -7.21219e-08, 0.694738)
scene.camera = ob_auto_camera
light_auto_sun = bpy.data.lights.new('AutoSun', 'SUN')
light_auto_sun.energy = 3.0
light_auto_sun.angle = 0.0523599
ob_auto_sun = bpy.data.objects.new('AutoSun', light_auto_sun)
scene.collection.objects.link(ob_auto_sun)
ob_auto_sun.rotation_euler = (0.872665, 0.174533, 0.523599)
bpy.context.view_layer.update()
